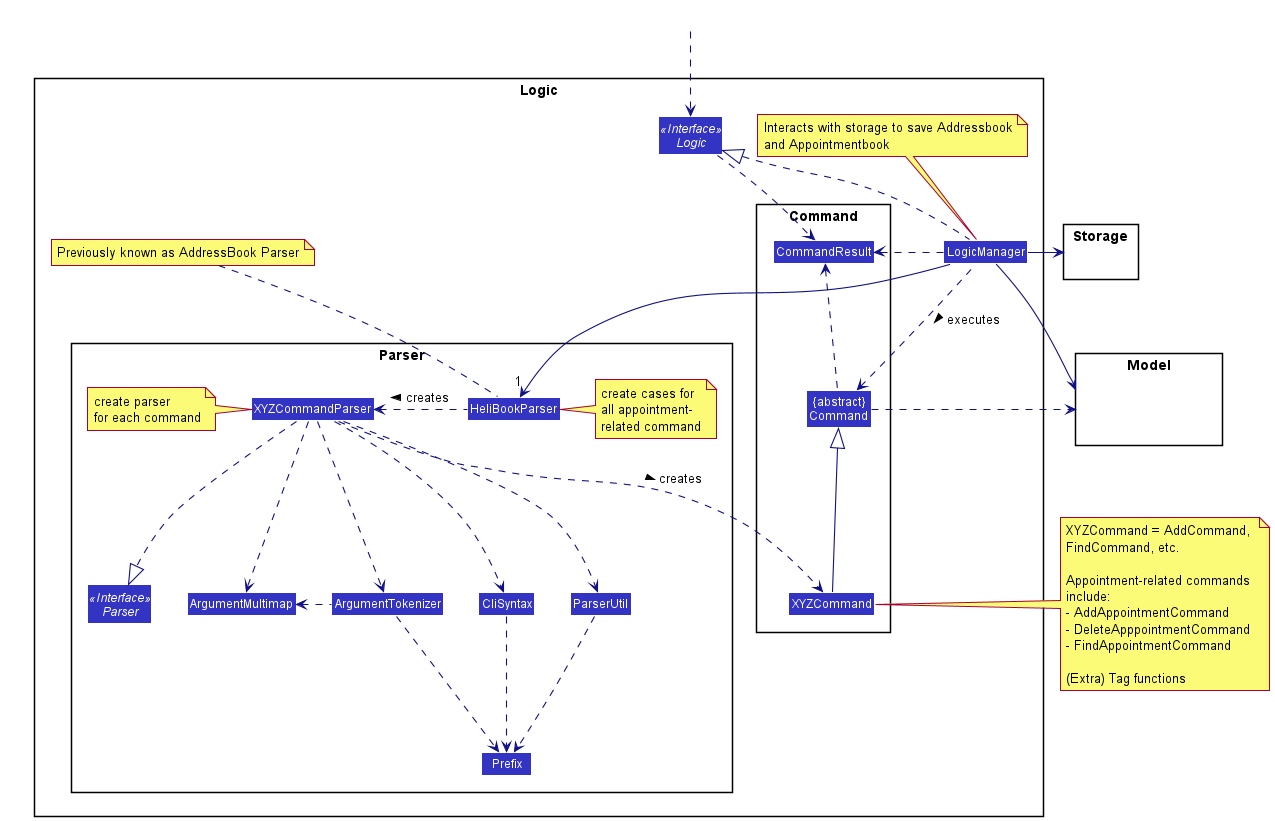

The diagram above was rendered by PlantUML. Its source (embedded in the PNG):
@startuml
!include style.puml
skinparam arrowThickness 1.1
skinparam arrowColor LOGIC_COLOR_T4
skinparam classBackgroundColor LOGIC_COLOR

package Logic {

package Parser {
Interface Parser <<Interface>>
Class HeliBookParser
Class XYZCommandParser
Class CliSyntax
Class ParserUtil
Class ArgumentMultimap
Class ArgumentTokenizer
Class Prefix
note right of HeliBookParser: create cases for\nall appointment-\nrelated command
note left of XYZCommandParser: create parser\nfor each command
}

note top of LogicManager: Interacts with storage to save Addressbook\nand Appointmentbook
note top of HeliBookParser: Previously known as AddressBook Parser
package Command {
Class XYZCommand
Class CommandResult
Class "{abstract}\nCommand" as Command
}

Interface Logic <<Interface>>
Class LogicManager
}

package Model{
Class HiddenModel #FFFFFF
}

package Storage{
Class HiddenModel #FFFFFF
}

Class HiddenOutside #FFFFFF
HiddenOutside ..> Logic

LogicManager .up.|> Logic
LogicManager -->"1" HeliBookParser
HeliBookParser .left.> XYZCommandParser: creates >

XYZCommandParser ..> XYZCommand : creates >
XYZCommandParser ..|> Parser
XYZCommandParser ..> ArgumentMultimap
XYZCommandParser ..> ArgumentTokenizer
ArgumentTokenizer .left.> ArgumentMultimap
XYZCommandParser ..> CliSyntax
CliSyntax ..> Prefix
XYZCommandParser ..> ParserUtil
ParserUtil .down.> Prefix
ArgumentTokenizer .down.> Prefix
XYZCommand -up-|> Command
LogicManager .left.> Command : executes >

LogicManager --> Model
Command .right.> Model
note right of XYZCommand: XYZCommand = AddCommand, \nFindCommand, etc.\n\nAppointment-related commands\ninclude:\n- AddAppointmentCommand\n- DeleteApppointmentCommand\n- FindAppointmentCommand\n\n(Extra) Tag functions

Logic ..> CommandResult
LogicManager .down.> CommandResult
Command .up.> CommandResult
CommandResult -[hidden]-> Parser

LogicManager -> Storage

@enduml